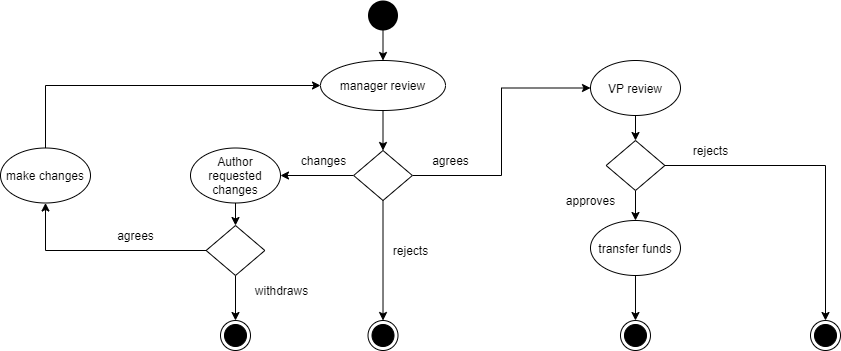

The diagram above was exported from draw.io. Its source (the exported page's mxGraphModel, read from the mxfile embedded in the PNG):
<mxGraphModel dx="1102" dy="582" grid="1" gridSize="10" guides="1" tooltips="1" connect="1" arrows="1" fold="1" page="1" pageScale="1" pageWidth="1100" pageHeight="850" background="#ffffff" math="0" shadow="0">
  <root>
    <mxCell id="0" />
    <mxCell id="1" parent="0" />
    <mxCell id="GJ_8-_hwMZwU11fCyD-N-71" style="edgeStyle=orthogonalEdgeStyle;rounded=0;orthogonalLoop=1;jettySize=auto;html=1;exitX=0.5;exitY=1;exitDx=0;exitDy=0;entryX=0.5;entryY=0;entryDx=0;entryDy=0;" edge="1" parent="1" source="GJ_8-_hwMZwU11fCyD-N-69" target="GJ_8-_hwMZwU11fCyD-N-70">
      <mxGeometry relative="1" as="geometry" />
    </mxCell>
    <mxCell id="GJ_8-_hwMZwU11fCyD-N-69" value="" style="ellipse;fillColor=#000000;strokeColor=none;" vertex="1" parent="1">
      <mxGeometry x="497.5" y="60" width="30" height="30" as="geometry" />
    </mxCell>
    <mxCell id="GJ_8-_hwMZwU11fCyD-N-76" style="edgeStyle=orthogonalEdgeStyle;rounded=0;orthogonalLoop=1;jettySize=auto;html=1;exitX=0.5;exitY=1;exitDx=0;exitDy=0;entryX=0.5;entryY=0;entryDx=0;entryDy=0;" edge="1" parent="1" source="GJ_8-_hwMZwU11fCyD-N-70" target="GJ_8-_hwMZwU11fCyD-N-73">
      <mxGeometry relative="1" as="geometry" />
    </mxCell>
    <mxCell id="GJ_8-_hwMZwU11fCyD-N-70" value="manager review" style="ellipse;whiteSpace=wrap;html=1;" vertex="1" parent="1">
      <mxGeometry x="450" y="120" width="125" height="50" as="geometry" />
    </mxCell>
    <mxCell id="GJ_8-_hwMZwU11fCyD-N-78" style="edgeStyle=orthogonalEdgeStyle;rounded=0;orthogonalLoop=1;jettySize=auto;html=1;exitX=0.5;exitY=1;exitDx=0;exitDy=0;entryX=0.5;entryY=0;entryDx=0;entryDy=0;" edge="1" parent="1" source="GJ_8-_hwMZwU11fCyD-N-73" target="GJ_8-_hwMZwU11fCyD-N-77">
      <mxGeometry relative="1" as="geometry">
        <mxPoint x="513" y="300" as="targetPoint" />
      </mxGeometry>
    </mxCell>
    <mxCell id="GJ_8-_hwMZwU11fCyD-N-79" style="edgeStyle=orthogonalEdgeStyle;rounded=0;orthogonalLoop=1;jettySize=auto;html=1;exitX=0;exitY=0.5;exitDx=0;exitDy=0;" edge="1" parent="1" source="GJ_8-_hwMZwU11fCyD-N-73">
      <mxGeometry relative="1" as="geometry">
        <mxPoint x="410" y="235" as="targetPoint" />
      </mxGeometry>
    </mxCell>
    <mxCell id="GJ_8-_hwMZwU11fCyD-N-89" style="edgeStyle=orthogonalEdgeStyle;rounded=0;orthogonalLoop=1;jettySize=auto;html=1;exitX=1;exitY=0.5;exitDx=0;exitDy=0;entryX=0;entryY=0.5;entryDx=0;entryDy=0;" edge="1" parent="1" source="GJ_8-_hwMZwU11fCyD-N-73" target="GJ_8-_hwMZwU11fCyD-N-82">
      <mxGeometry relative="1" as="geometry" />
    </mxCell>
    <mxCell id="GJ_8-_hwMZwU11fCyD-N-73" value="" style="rhombus;whiteSpace=wrap;html=1;" vertex="1" parent="1">
      <mxGeometry x="483.13" y="210" width="58.75" height="50" as="geometry" />
    </mxCell>
    <mxCell id="GJ_8-_hwMZwU11fCyD-N-77" value="" style="ellipse;html=1;shape=endState;fillColor=#000000;strokeColor=#000000;" vertex="1" parent="1">
      <mxGeometry x="497.51" y="380" width="30" height="30" as="geometry" />
    </mxCell>
    <mxCell id="GJ_8-_hwMZwU11fCyD-N-115" style="edgeStyle=orthogonalEdgeStyle;rounded=0;orthogonalLoop=1;jettySize=auto;html=1;exitX=0.5;exitY=1;exitDx=0;exitDy=0;entryX=0.5;entryY=0;entryDx=0;entryDy=0;" edge="1" parent="1" source="GJ_8-_hwMZwU11fCyD-N-80" target="GJ_8-_hwMZwU11fCyD-N-110">
      <mxGeometry relative="1" as="geometry" />
    </mxCell>
    <mxCell id="GJ_8-_hwMZwU11fCyD-N-80" value="Author requested changes" style="ellipse;whiteSpace=wrap;html=1;" vertex="1" parent="1">
      <mxGeometry x="320" y="207.5" width="90" height="55" as="geometry" />
    </mxCell>
    <mxCell id="GJ_8-_hwMZwU11fCyD-N-91" style="edgeStyle=orthogonalEdgeStyle;rounded=0;orthogonalLoop=1;jettySize=auto;html=1;exitX=0.5;exitY=1;exitDx=0;exitDy=0;entryX=0.5;entryY=0;entryDx=0;entryDy=0;" edge="1" parent="1" source="GJ_8-_hwMZwU11fCyD-N-82" target="GJ_8-_hwMZwU11fCyD-N-90">
      <mxGeometry relative="1" as="geometry" />
    </mxCell>
    <mxCell id="GJ_8-_hwMZwU11fCyD-N-82" value="VP review" style="ellipse;whiteSpace=wrap;html=1;" vertex="1" parent="1">
      <mxGeometry x="720" y="120" width="90" height="55" as="geometry" />
    </mxCell>
    <mxCell id="GJ_8-_hwMZwU11fCyD-N-88" style="edgeStyle=orthogonalEdgeStyle;rounded=0;orthogonalLoop=1;jettySize=auto;html=1;exitX=0.5;exitY=0;exitDx=0;exitDy=0;entryX=0;entryY=0.5;entryDx=0;entryDy=0;" edge="1" parent="1" source="GJ_8-_hwMZwU11fCyD-N-83" target="GJ_8-_hwMZwU11fCyD-N-70">
      <mxGeometry relative="1" as="geometry" />
    </mxCell>
    <mxCell id="GJ_8-_hwMZwU11fCyD-N-83" value="make changes" style="ellipse;whiteSpace=wrap;html=1;" vertex="1" parent="1">
      <mxGeometry x="130" y="207.5" width="90" height="55" as="geometry" />
    </mxCell>
    <mxCell id="GJ_8-_hwMZwU11fCyD-N-86" value="" style="ellipse;html=1;shape=endState;fillColor=#000000;strokeColor=#000000;" vertex="1" parent="1">
      <mxGeometry x="350" y="380" width="30" height="30" as="geometry" />
    </mxCell>
    <mxCell id="GJ_8-_hwMZwU11fCyD-N-94" style="edgeStyle=orthogonalEdgeStyle;rounded=0;orthogonalLoop=1;jettySize=auto;html=1;exitX=0.5;exitY=1;exitDx=0;exitDy=0;" edge="1" parent="1" source="GJ_8-_hwMZwU11fCyD-N-90" target="GJ_8-_hwMZwU11fCyD-N-93">
      <mxGeometry relative="1" as="geometry" />
    </mxCell>
    <mxCell id="GJ_8-_hwMZwU11fCyD-N-99" style="edgeStyle=orthogonalEdgeStyle;rounded=0;orthogonalLoop=1;jettySize=auto;html=1;exitX=1;exitY=0.5;exitDx=0;exitDy=0;" edge="1" parent="1" source="GJ_8-_hwMZwU11fCyD-N-90" target="GJ_8-_hwMZwU11fCyD-N-98">
      <mxGeometry relative="1" as="geometry" />
    </mxCell>
    <mxCell id="GJ_8-_hwMZwU11fCyD-N-90" value="" style="rhombus;whiteSpace=wrap;html=1;" vertex="1" parent="1">
      <mxGeometry x="735.62" y="200" width="58.75" height="50" as="geometry" />
    </mxCell>
    <mxCell id="GJ_8-_hwMZwU11fCyD-N-96" style="edgeStyle=orthogonalEdgeStyle;rounded=0;orthogonalLoop=1;jettySize=auto;html=1;exitX=0.5;exitY=1;exitDx=0;exitDy=0;" edge="1" parent="1" source="GJ_8-_hwMZwU11fCyD-N-93" target="GJ_8-_hwMZwU11fCyD-N-95">
      <mxGeometry relative="1" as="geometry" />
    </mxCell>
    <mxCell id="GJ_8-_hwMZwU11fCyD-N-93" value="transfer funds" style="ellipse;whiteSpace=wrap;html=1;" vertex="1" parent="1">
      <mxGeometry x="719.99" y="280" width="90" height="55" as="geometry" />
    </mxCell>
    <mxCell id="GJ_8-_hwMZwU11fCyD-N-95" value="" style="ellipse;html=1;shape=endState;fillColor=#000000;strokeColor=#000000;" vertex="1" parent="1">
      <mxGeometry x="749.99" y="380" width="30" height="30" as="geometry" />
    </mxCell>
    <mxCell id="GJ_8-_hwMZwU11fCyD-N-98" value="" style="ellipse;html=1;shape=endState;fillColor=#000000;strokeColor=#000000;" vertex="1" parent="1">
      <mxGeometry x="940" y="380" width="30" height="30" as="geometry" />
    </mxCell>
    <mxCell id="GJ_8-_hwMZwU11fCyD-N-100" value="changes" style="text;html=1;align=center;verticalAlign=middle;resizable=0;points=[];autosize=1;" vertex="1" parent="1">
      <mxGeometry x="423.13" y="210" width="60" height="20" as="geometry" />
    </mxCell>
    <mxCell id="GJ_8-_hwMZwU11fCyD-N-101" value="withdraws" style="text;html=1;align=center;verticalAlign=middle;resizable=0;points=[];autosize=1;" vertex="1" parent="1">
      <mxGeometry x="376" y="340" width="70" height="20" as="geometry" />
    </mxCell>
    <mxCell id="GJ_8-_hwMZwU11fCyD-N-102" value="agrees" style="text;html=1;align=center;verticalAlign=middle;resizable=0;points=[];autosize=1;" vertex="1" parent="1">
      <mxGeometry x="240" y="285" width="50" height="20" as="geometry" />
    </mxCell>
    <mxCell id="GJ_8-_hwMZwU11fCyD-N-104" value="rejects" style="text;html=1;align=center;verticalAlign=middle;resizable=0;points=[];autosize=1;" vertex="1" parent="1">
      <mxGeometry x="515" y="300" width="50" height="20" as="geometry" />
    </mxCell>
    <mxCell id="GJ_8-_hwMZwU11fCyD-N-106" value="agrees" style="text;html=1;align=center;verticalAlign=middle;resizable=0;points=[];autosize=1;" vertex="1" parent="1">
      <mxGeometry x="555" y="210" width="50" height="20" as="geometry" />
    </mxCell>
    <mxCell id="GJ_8-_hwMZwU11fCyD-N-107" value="approves" style="text;html=1;align=center;verticalAlign=middle;resizable=0;points=[];autosize=1;" vertex="1" parent="1">
      <mxGeometry x="690" y="250" width="60" height="20" as="geometry" />
    </mxCell>
    <mxCell id="GJ_8-_hwMZwU11fCyD-N-108" value="rejects" style="text;html=1;align=center;verticalAlign=middle;resizable=0;points=[];autosize=1;" vertex="1" parent="1">
      <mxGeometry x="815" y="200" width="50" height="20" as="geometry" />
    </mxCell>
    <mxCell id="GJ_8-_hwMZwU11fCyD-N-114" style="edgeStyle=orthogonalEdgeStyle;rounded=0;orthogonalLoop=1;jettySize=auto;html=1;exitX=0.5;exitY=1;exitDx=0;exitDy=0;" edge="1" parent="1" source="GJ_8-_hwMZwU11fCyD-N-110" target="GJ_8-_hwMZwU11fCyD-N-86">
      <mxGeometry relative="1" as="geometry" />
    </mxCell>
    <mxCell id="GJ_8-_hwMZwU11fCyD-N-116" style="edgeStyle=orthogonalEdgeStyle;rounded=0;orthogonalLoop=1;jettySize=auto;html=1;exitX=0;exitY=0.5;exitDx=0;exitDy=0;entryX=0.5;entryY=1;entryDx=0;entryDy=0;" edge="1" parent="1" source="GJ_8-_hwMZwU11fCyD-N-110" target="GJ_8-_hwMZwU11fCyD-N-83">
      <mxGeometry relative="1" as="geometry" />
    </mxCell>
    <mxCell id="GJ_8-_hwMZwU11fCyD-N-110" value="" style="rhombus;whiteSpace=wrap;html=1;" vertex="1" parent="1">
      <mxGeometry x="335.62" y="285" width="58.75" height="50" as="geometry" />
    </mxCell>
  </root>
</mxGraphModel>